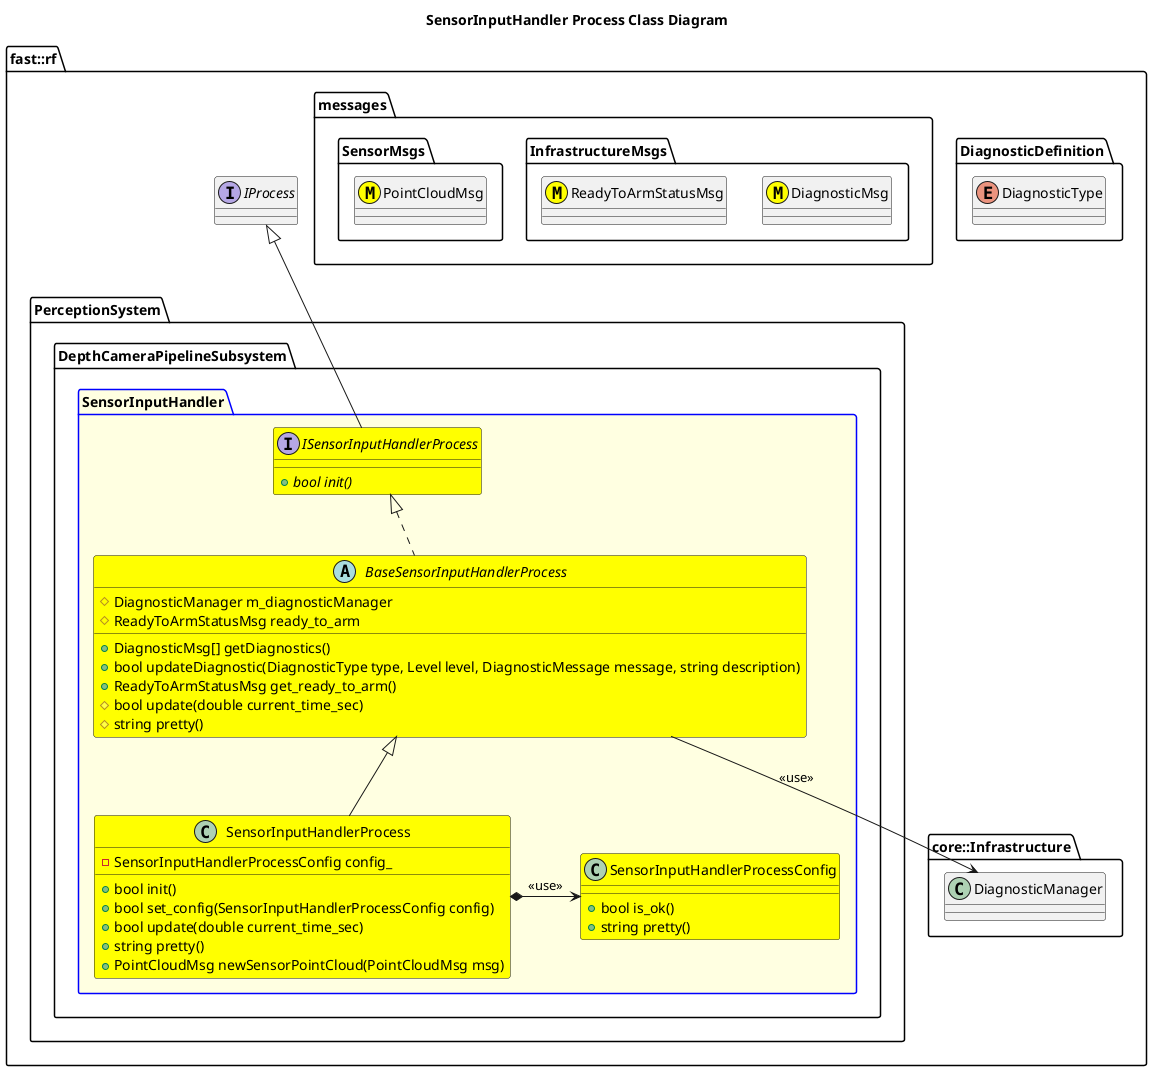

The diagram above was rendered by PlantUML. Its source (embedded in the PNG):
@startuml
title SensorInputHandler Process Class Diagram

namespace fast::rf {
    namespace DiagnosticDefinition {
        enum DiagnosticType
    }
    namespace messages {
        namespace InfrastructureMsgs {
            class DiagnosticMsg <<(M,#FFFF00)>>
            class ReadyToArmStatusMsg <<(M,#FFFF00)>>
        }
        namespace SensorMsgs {
            class PointCloudMsg <<(M,#FFFF00)>>
        }
    }
    namespace core::Infrastructure {
        class DiagnosticManager
    }
    interface IProcess
    namespace PerceptionSystem {
        namespace DepthCameraPipelineSubsystem {
            package SensorInputHandler #LightYellow;line:blue {

                interface ISensorInputHandlerProcess #Yellow {
                    +{abstract} bool init()
                }
                ISensorInputHandlerProcess -up-|> IProcess
                abstract BaseSensorInputHandlerProcess #Yellow {
                    +DiagnosticMsg[] getDiagnostics()
                    +bool updateDiagnostic(DiagnosticType type, Level level, DiagnosticMessage message, string description)
                    +ReadyToArmStatusMsg get_ready_to_arm()
                    #bool update(double current_time_sec)
                    #string pretty()
                    #DiagnosticManager m_diagnosticManager
                    #ReadyToArmStatusMsg ready_to_arm

                }
                BaseSensorInputHandlerProcess .up.|> ISensorInputHandlerProcess
                BaseSensorInputHandlerProcess --> DiagnosticManager: <<use>>
                class SensorInputHandlerProcessConfig #Yellow {
                    +bool is_ok()
                    +string pretty()
                }
                class SensorInputHandlerProcess #Yellow {
                    +bool init()
                    +bool set_config(SensorInputHandlerProcessConfig config)
                    +bool update(double current_time_sec)
                    +string pretty()
                    +PointCloudMsg newSensorPointCloud(PointCloudMsg msg)
                    -SensorInputHandlerProcessConfig config_
                }
                SensorInputHandlerProcess -up-|> BaseSensorInputHandlerProcess
                SensorInputHandlerProcess *-> SensorInputHandlerProcessConfig: <<use>>
            }
        }
    }
}
@enduml